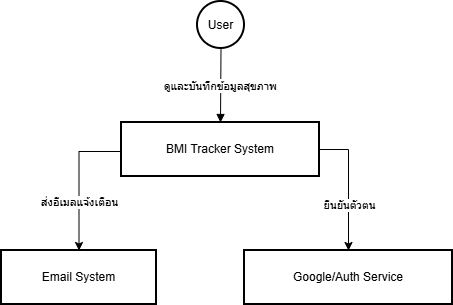

The diagram above was exported from draw.io. Its source (the exported page's mxGraphModel, read from the mxfile embedded in the PNG):
<mxGraphModel dx="1042" dy="562" grid="1" gridSize="10" guides="1" tooltips="1" connect="1" arrows="1" fold="1" page="1" pageScale="1" pageWidth="827" pageHeight="1169" math="0" shadow="0">
  <root>
    <mxCell id="0" />
    <mxCell id="1" parent="0" />
    <mxCell id="E7Nbc287Epx-NMclbrwl-1" parent="1" style="ellipse;aspect=fixed;strokeWidth=2;whiteSpace=wrap;" value="User" vertex="1">
      <mxGeometry height="47" width="47" x="216" y="20" as="geometry" />
    </mxCell>
    <mxCell id="E7Nbc287Epx-NMclbrwl-8" edge="1" parent="1" source="E7Nbc287Epx-NMclbrwl-2" style="edgeStyle=orthogonalEdgeStyle;rounded=0;orthogonalLoop=1;jettySize=auto;html=1;exitX=1;exitY=0.5;exitDx=0;exitDy=0;entryX=0.5;entryY=0;entryDx=0;entryDy=0;" target="E7Nbc287Epx-NMclbrwl-4">
      <mxGeometry relative="1" as="geometry" />
    </mxCell>
    <mxCell id="E7Nbc287Epx-NMclbrwl-9" connectable="0" parent="E7Nbc287Epx-NMclbrwl-8" style="edgeLabel;html=1;align=center;verticalAlign=middle;resizable=0;points=[];" value="ยืนยันตัวตน" vertex="1">
      <mxGeometry relative="1" x="0.2985" as="geometry">
        <mxPoint as="offset" />
      </mxGeometry>
    </mxCell>
    <mxCell id="E7Nbc287Epx-NMclbrwl-10" edge="1" parent="1" source="E7Nbc287Epx-NMclbrwl-2" style="edgeStyle=orthogonalEdgeStyle;rounded=0;orthogonalLoop=1;jettySize=auto;html=1;entryX=0.5;entryY=0;entryDx=0;entryDy=0;" target="E7Nbc287Epx-NMclbrwl-3">
      <mxGeometry relative="1" as="geometry">
        <Array as="points">
          <mxPoint x="98" y="170" />
        </Array>
      </mxGeometry>
    </mxCell>
    <mxCell id="E7Nbc287Epx-NMclbrwl-11" connectable="0" parent="E7Nbc287Epx-NMclbrwl-10" style="edgeLabel;html=1;align=center;verticalAlign=middle;resizable=0;points=[];" value="ส่งอีเมลแจ้งเตือน" vertex="1">
      <mxGeometry relative="1" x="-0.0403" as="geometry">
        <mxPoint y="25" as="offset" />
      </mxGeometry>
    </mxCell>
    <mxCell id="E7Nbc287Epx-NMclbrwl-2" parent="1" style="whiteSpace=wrap;strokeWidth=2;" value="BMI Tracker System" vertex="1">
      <mxGeometry height="54" width="198" x="140" y="141" as="geometry" />
    </mxCell>
    <mxCell id="E7Nbc287Epx-NMclbrwl-3" parent="1" style="whiteSpace=wrap;strokeWidth=2;" value="Email System" vertex="1">
      <mxGeometry height="54" width="155" x="20" y="269" as="geometry" />
    </mxCell>
    <mxCell id="E7Nbc287Epx-NMclbrwl-4" parent="1" style="whiteSpace=wrap;strokeWidth=2;" value="Google/Auth Service" vertex="1">
      <mxGeometry height="54" width="208" x="263" y="269" as="geometry" />
    </mxCell>
    <mxCell id="E7Nbc287Epx-NMclbrwl-5" edge="1" parent="1" source="E7Nbc287Epx-NMclbrwl-1" style="curved=1;startArrow=none;endArrow=block;exitX=0.49;exitY=1;entryX=0.5;entryY=0;rounded=0;" target="E7Nbc287Epx-NMclbrwl-2" value="ดูและบันทึกข้อมูลสุขภาพ">
      <mxGeometry relative="1" as="geometry">
        <Array as="points" />
      </mxGeometry>
    </mxCell>
  </root>
</mxGraphModel>